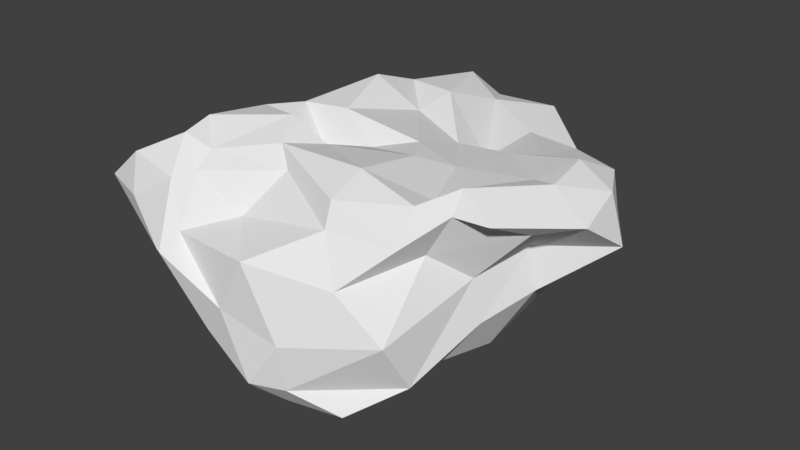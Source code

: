 # Source: pebble1.blend  (saved by Blender 2.79.0; exported with 4.5.12 LTS)
import bpy
from mathutils import Matrix  # noqa: F401  (used for matrix-valued properties, if any)

bpy.ops.wm.read_factory_settings(use_empty=True)
scene = bpy.context.scene
scene.name = 'Scene'

# ---- collections
col_collection_1 = bpy.data.collections.new('Collection 1'); scene.collection.children.link(col_collection_1)

# ---- world
world_world = bpy.data.worlds.new('World'); scene.world = world_world
world_world.color = (0.05088, 0.05088, 0.05088)
world_world.use_sun_shadow = False
world_world.sun_shadow_jitter_overblur = 0.0
world_world.cycles.sampling_method = 'MANUAL'

# ---- meshes
me_icosphere_001 = bpy.data.meshes.new('Icosphere.001')
me_icosphere_001.from_pydata([(0.1712, -0.1729, -0.5419), (0.919, -1.209, -0.7174), (-0.3679, -1.172, -0.3802), (-1.083, 0.2575, -0.1728), (-0.05573, 0.9865, -0.2614), (1.316, 0.5247, -0.08205), (-0.05004, -1.07, 0.3503), (-1.009, -0.5795, 0.5072), (-0.623, 0.6119, 0.5801), (0.79, 0.9988, 0.5046), (1.576, -0.6098, 0.6156), (0.2484, -0.1324, 0.6112), (-0.1626, -0.5657, -0.7638), (0.5444, -0.5185, -0.6455), (0.1812, -1.245, -0.8151), (1.291, -0.133, -0.5346), (0.8371, 0.0213, -0.4973), (-0.432, -0.01249, -0.4536), (-0.9879, -0.5183, -0.3269), (0.1519, 0.2525, -0.3839), (-0.5287, 0.6549, -0.1818), (0.6895, 0.814, -0.3611), (1.325, -0.4007, 0.09698), (1.996, 0.2548, 0.2803), (-0.3475, -1.535, 0.1744), (0.5645, -1.41, -0.2346), (-1.237, -0.1964, 0.1458), (-1.247, -1.175, 0.3417), (-0.4315, 1.338, 0.2558), (-0.9626, 0.506, 0.06732), (1.608, 0.8272, 0.3501), (0.2824, 1.443, 0.1972), (1.115, -0.8991, 0.4242), (-0.6492, -0.9957, 0.7571), (-0.9996, 0.126, 0.4625), (-0.04231, 1.414, 0.6705), (1.585, 0.3531, 0.7331), (-0.02351, -0.7054, 0.7543), (1.108, -0.5302, 0.62), (-0.523, -0.365, 0.7991), (-0.2325, 0.4937, 0.8549), (0.5596, 0.4311, 0.5417), (0.05354, -0.4338, -0.8303), (0.8668, -0.6919, -0.7068), (-0.02039, -1.269, -0.481), (1.172, -0.5683, -0.5197), (1.027, 0.4709, -0.3175), (-0.2151, -0.1416, -0.4565), (-0.9758, -0.1699, -0.2079), (0.3209, 0.0406, -0.4182), (-0.1725, 0.661, -0.1464), (1.145, 0.6837, -0.06554), (1.196, -0.8748, -0.5469), (1.914, -0.06671, 0.5075), (-0.4959, -1.104, -0.1243), (0.289, -1.416, 0.2774), (-1.134, -0.03082, -0.03807), (-1.228, -0.8496, 0.418), (-0.2033, 1.193, -0.01659), (-0.9062, 0.556, 0.1817), (1.591, 0.5697, 0.0115), (0.7246, 1.406, 0.5708), (0.6642, -1.047, 0.4747), (-0.8431, -0.8828, 0.4966), (-0.7125, 0.3334, 0.5175), (0.2598, 1.309, 0.5419), (1.639, -0.0283, 0.7081), (0.1107, -0.7988, 0.6312), (0.6875, -0.2173, 0.6986), (-0.6988, -0.3887, 0.6764), (-0.4479, 0.6335, 0.5805), (0.667, 0.6308, 0.3895), (-0.2483, -0.8279, -0.5935), (0.3341, -0.4034, -0.5896), (0.4924, -1.261, -0.7525), (1.377, 0.4944, -0.2915), (0.374, -0.0586, -0.5028), (-0.857, 0.1551, -0.1703), (-0.7809, -0.9351, -0.3444), (0.1668, 0.6923, -0.2591), (-0.8243, 0.2184, -0.2582), (0.4143, 0.8864, -0.221), (1.663, -0.2897, 0.4684), (1.771, 0.4663, 0.04823), (-0.335, -1.365, 0.2639), (0.586, -1.368, -0.5733), (-1.16, -0.3459, 0.2628), (-0.7001, -1.288, -0.03227), (-0.5538, 0.99, 0.3857), (-0.9673, 0.3934, -0.02888), (1.221, 0.9338, 0.5118), (0.2049, 1.45, -0.05503), (1.329, -0.6484, 0.623), (-0.4507, -1.089, 0.567), (-0.9832, -0.1488, 0.5168), (-0.3849, 0.9728, 0.6005), (1.214, 0.5139, 0.601), (0.135, -0.4464, 0.7041), (1.337, -0.5541, 0.781), (-0.144, -0.1934, 0.5413), (-0.09358, 0.0008021, 0.7689), (0.5326, 0.02736, 0.6753), (0.8895, -0.02889, 0.6112), (1.476, 0.003144, 0.6821), (1.037, 0.3782, 0.6136), (0.09668, 0.5649, 0.6321), (0.1643, 0.8511, 0.7129), (-0.195, 0.866, 0.72), (-0.4754, -0.01816, 0.7325), (-0.7552, 0.1802, 0.5867), (-0.6589, -0.1351, 0.6322), (-0.1494, -0.4867, 0.8542), (-0.6707, -0.7548, 0.8042), (-0.458, -0.9407, 0.6707), (0.6577, -0.6943, 0.7641), (0.6482, -0.967, 0.6446), (1.126, -0.7529, 0.6725), (1.859, 0.312, 0.6021), (1.8, 0.5074, 0.4037), (1.696, 0.6167, 0.6016), (0.09073, 1.608, 0.4566), (-0.1028, 1.5, 0.1707), (-0.2444, 1.458, 0.4342), (-1.084, 0.3537, 0.3158), (-1.08, 0.2077, 0.3094), (-1.13, 0.03361, 0.406), (-0.978, -1.167, 0.585), (-0.9036, -1.281, 0.3221), (-0.5808, -1.2, 0.5179), (0.8439, -1.177, 0.1605), (1.162, -1.093, -0.1621), (1.149, -0.6647, 0.3107), (1.066, 1.29, 0.1469), (1.1, 0.8772, -0.05241), (0.6316, 1.187, -0.05002), (-0.7472, 0.9478, 0.1229), (-0.5195, 1.032, -0.008252), (-0.8407, 0.6683, -0.12), (-1.256, -0.674, 0.1296), (-1.28, -0.4732, -0.1272), (-1.068, -0.811, -0.1859), (0.09133, -1.439, -0.1215), (-0.08206, -1.409, -0.3638), (0.3567, -1.477, -0.5586), (1.492, -0.01304, 0.2299), (1.381, -0.3859, -0.2237), (1.551, -0.02386, -0.07738), (0.867, 0.3096, -0.207), (0.5894, 0.1259, -0.543), (0.4844, 0.5883, -0.3527), (-0.04459, 0.5194, -0.2848), (-0.173, 0.1643, -0.4322), (-0.5465, 0.2928, -0.3392), (-0.6995, -0.2478, -0.4938), (-0.334, -0.2988, -0.675), (-0.6821, -0.6375, -0.5061), (1.075, 0.2395, -0.3671), (0.9345, -0.312, -0.5758), (0.7023, -0.1343, -0.5029), (0.05094, -0.9342, -0.887), (0.266, -0.5725, -0.7197), (0.3604, -0.837, -0.8049)], [], [(0, 73, 42), (1, 43, 45), (0, 42, 47), (0, 47, 49), (0, 49, 76), (1, 45, 52), (2, 44, 54), (3, 48, 56), (4, 50, 58), (5, 51, 60), (1, 52, 85), (2, 54, 87), (3, 56, 89), (4, 58, 91), (5, 60, 83), (6, 62, 67), (7, 63, 69), (8, 64, 70), (9, 65, 71), (10, 66, 98), (38, 102, 68), (38, 103, 102), (36, 96, 104), (41, 105, 101), (41, 106, 105), (35, 95, 107), (40, 108, 100), (40, 109, 108), (34, 94, 110), (39, 111, 99), (39, 112, 111), (33, 93, 113), (37, 114, 97), (37, 115, 114), (32, 92, 116), (23, 117, 53), (23, 118, 117), (30, 90, 119), (31, 120, 61), (31, 121, 120), (28, 88, 122), (29, 123, 59), (29, 124, 123), (26, 86, 125), (27, 126, 57), (27, 127, 126), (24, 84, 128), (25, 129, 55), (25, 130, 129), (22, 82, 131), (30, 132, 90), (30, 133, 132), (21, 81, 134), (28, 135, 88), (28, 136, 135), (20, 80, 137), (26, 138, 86), (26, 139, 138), (18, 78, 140), (24, 141, 84), (24, 142, 141), (14, 74, 143), (22, 144, 82), (22, 145, 144), (15, 75, 146), (16, 147, 46), (16, 148, 147), (19, 79, 149), (19, 150, 79), (19, 151, 150), (17, 77, 152), (17, 153, 77), (17, 154, 153), (12, 72, 155), (15, 156, 75), (15, 157, 156), (13, 73, 158), (12, 159, 72), (12, 160, 159), (13, 43, 161), (161, 74, 14), (161, 43, 74), (43, 1, 74), (159, 161, 14), (159, 160, 161), (160, 13, 161), (72, 44, 2), (72, 159, 44), (159, 14, 44), (158, 76, 16), (158, 73, 76), (73, 0, 76), (156, 158, 16), (156, 157, 158), (157, 13, 158), (75, 46, 5), (75, 156, 46), (156, 16, 46), (155, 78, 18), (155, 72, 78), (72, 2, 78), (153, 155, 18), (153, 154, 155), (154, 12, 155), (77, 48, 3), (77, 153, 48), (153, 18, 48), (152, 80, 20), (152, 77, 80), (77, 3, 80), (150, 152, 20), (150, 151, 152), (151, 17, 152), (79, 50, 4), (79, 150, 50), (150, 20, 50), (149, 81, 21), (149, 79, 81), (79, 4, 81), (147, 149, 21), (147, 148, 149), (148, 19, 149), (46, 51, 5), (46, 147, 51), (147, 21, 51), (146, 83, 23), (146, 75, 83), (75, 5, 83), (144, 146, 23), (144, 145, 146), (145, 15, 146), (82, 53, 10), (82, 144, 53), (144, 23, 53), (143, 85, 25), (143, 74, 85), (74, 1, 85), (141, 143, 25), (141, 142, 143), (142, 14, 143), (84, 55, 6), (84, 141, 55), (141, 25, 55), (140, 87, 27), (140, 78, 87), (78, 2, 87), (138, 140, 27), (138, 139, 140), (139, 18, 140), (86, 57, 7), (86, 138, 57), (138, 27, 57), (137, 89, 29), (137, 80, 89), (80, 3, 89), (135, 137, 29), (135, 136, 137), (136, 20, 137), (88, 59, 8), (88, 135, 59), (135, 29, 59), (134, 91, 31), (134, 81, 91), (81, 4, 91), (132, 134, 31), (132, 133, 134), (133, 21, 134), (90, 61, 9), (90, 132, 61), (132, 31, 61), (131, 92, 32), (131, 82, 92), (82, 10, 92), (129, 131, 32), (129, 130, 131), (130, 22, 131), (55, 62, 6), (55, 129, 62), (129, 32, 62), (128, 93, 33), (128, 84, 93), (84, 6, 93), (126, 128, 33), (126, 127, 128), (127, 24, 128), (57, 63, 7), (57, 126, 63), (126, 33, 63), (125, 94, 34), (125, 86, 94), (86, 7, 94), (123, 125, 34), (123, 124, 125), (124, 26, 125), (59, 64, 8), (59, 123, 64), (123, 34, 64), (122, 95, 35), (122, 88, 95), (88, 8, 95), (120, 122, 35), (120, 121, 122), (121, 28, 122), (61, 65, 9), (61, 120, 65), (120, 35, 65), (119, 96, 36), (119, 90, 96), (90, 9, 96), (117, 119, 36), (117, 118, 119), (118, 30, 119), (53, 66, 10), (53, 117, 66), (117, 36, 66), (116, 98, 38), (116, 92, 98), (92, 10, 98), (114, 116, 38), (114, 115, 116), (115, 32, 116), (97, 68, 11), (97, 114, 68), (114, 38, 68), (113, 67, 37), (113, 93, 67), (93, 6, 67), (111, 113, 37), (111, 112, 113), (112, 33, 113), (99, 97, 11), (99, 111, 97), (111, 37, 97), (110, 69, 39), (110, 94, 69), (94, 7, 69), (108, 110, 39), (108, 109, 110), (109, 34, 110), (100, 99, 11), (100, 108, 99), (108, 39, 99), (107, 70, 40), (107, 95, 70), (95, 8, 70), (105, 107, 40), (105, 106, 107), (106, 35, 107), (101, 100, 11), (101, 105, 100), (105, 40, 100), (104, 71, 41), (104, 96, 71), (96, 9, 71), (102, 104, 41), (102, 103, 104), (103, 36, 104), (68, 101, 11), (68, 102, 101), (102, 41, 101), (98, 103, 38), (98, 66, 103), (66, 36, 103), (71, 106, 41), (71, 65, 106), (65, 35, 106), (70, 109, 40), (70, 64, 109), (64, 34, 109), (69, 112, 39), (69, 63, 112), (63, 33, 112), (67, 115, 37), (67, 62, 115), (62, 32, 115), (83, 118, 23), (83, 60, 118), (60, 30, 118), (91, 121, 31), (91, 58, 121), (58, 28, 121), (89, 124, 29), (89, 56, 124), (56, 26, 124), (87, 127, 27), (87, 54, 127), (54, 24, 127), (85, 130, 25), (85, 52, 130), (52, 22, 130), (60, 133, 30), (60, 51, 133), (51, 21, 133), (58, 136, 28), (58, 50, 136), (50, 20, 136), (56, 139, 26), (56, 48, 139), (48, 18, 139), (54, 142, 24), (54, 44, 142), (44, 14, 142), (52, 145, 22), (52, 45, 145), (45, 15, 145), (76, 148, 16), (76, 49, 148), (49, 19, 148), (49, 151, 19), (49, 47, 151), (47, 17, 151), (47, 154, 17), (47, 42, 154), (42, 12, 154), (45, 157, 15), (45, 43, 157), (43, 13, 157), (42, 160, 12), (42, 73, 160), (73, 13, 160)])
me_icosphere_001.use_remesh_preserve_volume = False
me_icosphere_001.use_remesh_preserve_attributes = False
me_icosphere_001.use_mirror_vertex_groups = False
me_icosphere_001.update()

# ---- objects
ob_icosphere = bpy.data.objects.new('Icosphere', me_icosphere_001)

# ---- transforms, parenting, visibility, modifiers, constraints
ob_icosphere.location = (0.08511, 0.03943, 0.04124)
ob_icosphere.lineart.crease_threshold = 0.0

# ---- collection membership
col_collection_1.objects.link(ob_icosphere)

# ---- scene / render settings (as saved in the file)
scene.frame_start = 1; scene.frame_end = 250; scene.frame_set(1)
scene.render.engine = 'BLENDER_EEVEE_NEXT'
scene.render.resolution_percentage = 50
scene.render.dither_intensity = 0.0
scene.cycles.use_denoising = False
scene.cycles.samples = 128
scene.cycles.sampling_pattern = 'TABULATED_SOBOL'
scene.cycles.use_adaptive_sampling = False
scene.cycles.use_light_tree = False
scene.cycles.blur_glossy = 0.0
scene.cycles.sample_clamp_indirect = 0.0
scene.view_settings.view_transform = 'Standard'
bpy.context.view_layer.update()

# ---- added for rendering (the .blend has no active camera and no usable light): camera, sun
cam_auto = bpy.data.cameras.new('AutoCamera')
cam_auto.lens = 50.0
cam_auto.sensor_width = 36.0
cam_auto.clip_end = 1000.0
ob_auto_camera = bpy.data.objects.new('AutoCamera', cam_auto)
scene.collection.objects.link(ob_auto_camera)
ob_auto_camera.location = (4.94188, -5.32276, 3.62416)
ob_auto_camera.rotation_euler = (1.09748, -7.21219e-08, 0.694738)
scene.camera = ob_auto_camera
light_auto_sun = bpy.data.lights.new('AutoSun', 'SUN')
light_auto_sun.energy = 3.0
light_auto_sun.angle = 0.0523599
ob_auto_sun = bpy.data.objects.new('AutoSun', light_auto_sun)
scene.collection.objects.link(ob_auto_sun)
ob_auto_sun.rotation_euler = (0.872665, 0.174533, 0.523599)
bpy.context.view_layer.update()
